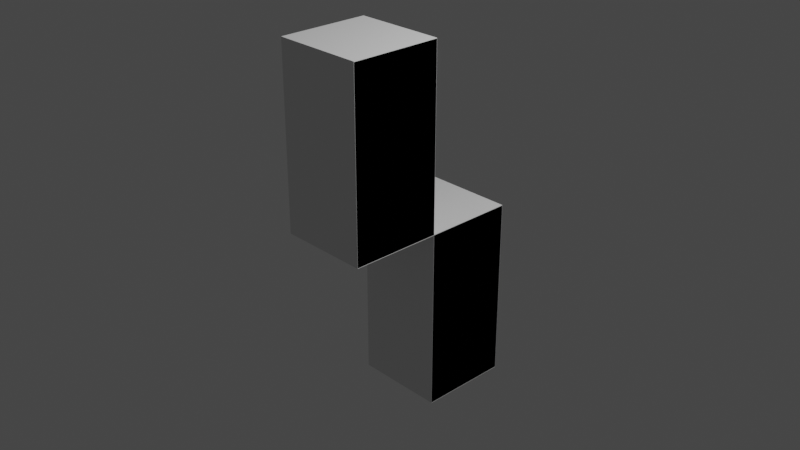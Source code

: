 # Source: SZDiagonal.blend  (saved by Blender 2.93.21; exported with 4.5.12 LTS)
import bpy
from mathutils import Matrix  # noqa: F401  (used for matrix-valued properties, if any)

bpy.ops.wm.read_factory_settings(use_empty=True)
scene = bpy.context.scene
scene.name = 'Scene'

# ---- collections
col_collection = bpy.data.collections.new('Collection'); scene.collection.children.link(col_collection)

# ---- world
world_world = bpy.data.worlds.new('World'); scene.world = world_world
world_world.use_nodes = True; world_world.node_tree.nodes.clear()
_N = world_world.node_tree.nodes; _L = world_world.node_tree.links
n0 = _N.new('ShaderNodeOutputWorld'); n0.name = 'World Output'; n0.location = (300, 300)
n1 = _N.new('ShaderNodeBackground'); n1.name = 'Background'; n1.location = (10, 300)
n1.inputs[0].default_value = (0.05088, 0.05088, 0.05088, 1.0)
_L.new(n1.outputs[0], n0.inputs[0])
n0.is_active_output = True
world_world.color = (0.05088, 0.05088, 0.05088)
world_world.use_sun_shadow = False
world_world.sun_shadow_jitter_overblur = 0.0

# ---- cameras
cam_camera = bpy.data.cameras.new('Camera')
cam_camera.clip_end = 100.0
cam_camera.ortho_scale = 7.314

# ---- lights
light_light = bpy.data.lights.new('Light', 'POINT')
light_light.transmission_factor = 0.0
light_light.energy = 1000.0
light_light.shadow_soft_size = 0.1
light_light.shadow_maximum_resolution = 0.006
light_light.use_absolute_resolution = True

# ---- meshes
me_cube_007 = bpy.data.meshes.new('Cube.007')
me_cube_007.from_pydata([(-1.0, -1.0, -1.0), (-1.0, -1.0, 1.0), (-1.0, 1.0, -1.0), (-1.0, 1.0, 1.0), (1.0, -1.0, -1.0), (1.0, -1.0, 1.0), (1.0, 1.0, -1.0), (1.0, 1.0, 1.0)], [], [(0, 1, 3, 2), (2, 3, 7, 6), (6, 7, 5, 4), (4, 5, 1, 0), (2, 6, 4, 0), (7, 3, 1, 5)])
_uv = me_cube_007.uv_layers.new(name='UVMap')
_uv.uv.foreach_set('vector', [0.375, 0.0, 0.625, 0.0, 0.625, 0.25, 0.375, 0.25, 0.375, 0.25, 0.625, 0.25, 0.625, 0.5, 0.375, 0.5, 0.375, 0.5, 0.625, 0.5, 0.625, 0.75, 0.375, 0.75, 0.375, 0.75, 0.625, 0.75, 0.625, 1.0, 0.375, 1.0, 0.125, 0.5, 0.375, 0.5, 0.375, 0.75, 0.125, 0.75, 0.625, 0.5, 0.875, 0.5, 0.875, 0.75, 0.625, 0.75])
me_cube_007.use_remesh_fix_poles = True
me_cube_007.use_remesh_preserve_attributes = False
me_cube_007.update()
me_cube_008 = bpy.data.meshes.new('Cube.008')
me_cube_008.from_pydata([(-1.0, -1.0, -1.0), (-1.0, -1.0, 1.0), (-1.0, 1.0, -1.0), (-1.0, 1.0, 1.0), (1.0, -1.0, -1.0), (1.0, -1.0, 1.0), (1.0, 1.0, -1.0), (1.0, 1.0, 1.0)], [], [(0, 1, 3, 2), (2, 3, 7, 6), (6, 7, 5, 4), (4, 5, 1, 0), (2, 6, 4, 0), (7, 3, 1, 5)])
_uv = me_cube_008.uv_layers.new(name='UVMap')
_uv.uv.foreach_set('vector', [0.375, 0.0, 0.625, 0.0, 0.625, 0.25, 0.375, 0.25, 0.375, 0.25, 0.625, 0.25, 0.625, 0.5, 0.375, 0.5, 0.375, 0.5, 0.625, 0.5, 0.625, 0.75, 0.375, 0.75, 0.375, 0.75, 0.625, 0.75, 0.625, 1.0, 0.375, 1.0, 0.125, 0.5, 0.375, 0.5, 0.375, 0.75, 0.125, 0.75, 0.625, 0.5, 0.875, 0.5, 0.875, 0.75, 0.625, 0.75])
me_cube_008.use_remesh_fix_poles = True
me_cube_008.use_remesh_preserve_attributes = False
me_cube_008.update()
me_cube = bpy.data.meshes.new('Cube')
me_cube.from_pydata([(-1.0, -1.0, -1.0), (-1.0, -1.0, 1.0), (-1.0, 1.0, -1.0), (-1.0, 1.0, 1.0), (1.0, -1.0, -1.0), (1.0, -1.0, 1.0), (1.0, 1.0, -1.0), (1.0, 1.0, 1.0), (-1.0, 1.0, -3.0), (-1.0, 1.0, -1.0), (-1.0, 3.0, -3.0), (-1.0, 3.0, -1.0), (1.0, 1.0, -3.0), (1.0, 1.0, -1.0), (1.0, 3.0, -3.0), (1.0, 3.0, -1.0), (-1.0, 3.0, -5.0), (-1.0, 1.0, -5.0), (1.0, 3.0, -5.0), (1.0, 1.0, -5.0), (-1.0, -1.0, 3.0), (-1.0, 1.0, 3.0), (1.0, 1.0, 3.0), (1.0, -1.0, 3.0)], [], [(0, 1, 3, 2), (2, 3, 7, 6), (6, 7, 5, 4), (4, 5, 1, 0), (2, 6, 4, 0), (5, 7, 22, 23), (8, 9, 11, 10), (10, 11, 15, 14), (14, 15, 13, 12), (12, 13, 9, 8), (8, 10, 16, 17), (15, 11, 9, 13), (16, 18, 19, 17), (14, 12, 19, 18), (12, 8, 17, 19), (10, 14, 18, 16), (22, 21, 20, 23), (3, 1, 20, 21), (1, 5, 23, 20), (7, 3, 21, 22)])
_uv = me_cube.uv_layers.new(name='UVMap')
_uv.uv.foreach_set('vector', [0.2, 0.6, 0.2, 0.8, 0.0, 0.8, 0.0, 0.6, 0.6, 0.0, 0.6, 0.2, 0.4, 0.2, 0.4, 0.0, 0.8, 0.0, 0.8, 0.2, 0.6, 0.2, 0.6, 0.0, 0.6, 0.4, 0.6, 0.6, 0.4, 0.6, 0.4, 0.4, 0.8, 0.2, 1.0, 0.2, 1.0, 0.4, 0.8, 0.4, 0.6, 0.2, 0.8, 0.2, 0.8, 0.4, 0.6, 0.4, 0.2, 0.2, 0.0, 0.2, 0.0, 0.0, 0.2, 0.0, 0.8, 0.6, 0.8, 0.8, 0.6, 0.8, 0.6, 0.6, 0.2, 0.6, 0.0, 0.6, 0.0, 0.4, 0.2, 0.4, 0.2, 0.4, 0.0, 0.4, 0.0, 0.2, 0.2, 0.2, 0.2, 0.2, 0.2, 0.0, 0.4, 0.0, 0.4, 0.2, 1.0, 0.4, 1.0, 0.6, 0.8, 0.6, 0.8, 0.4, 0.6, 0.8, 0.6, 1.0, 0.4, 1.0, 0.4, 0.8, 0.2, 0.6, 0.2, 0.4, 0.4, 0.4, 0.4, 0.6, 0.2, 0.4, 0.2, 0.2, 0.4, 0.2, 0.4, 0.4, 0.8, 0.6, 0.6, 0.6, 0.6, 0.4, 0.8, 0.4, 0.8, 0.0, 1.0, 0.0, 1.0, 0.2, 0.8, 0.2, 0.0, 0.8, 0.2, 0.8, 0.2, 1.0, 0.0, 1.0, 0.4, 0.6, 0.6, 0.6, 0.6, 0.8, 0.4, 0.8, 0.4, 0.2, 0.6, 0.2, 0.6, 0.4, 0.4, 0.4])
me_cube.use_remesh_fix_poles = True
me_cube.use_remesh_preserve_attributes = False
me_cube.update()

# ---- objects
ob_light = bpy.data.objects.new('Light', light_light)
ob_camera = bpy.data.objects.new('Camera', cam_camera)
ob_ucx_sm_diagonal_02 = bpy.data.objects.new('UCX_SM_Diagonal_02', me_cube_007)
ob_ucx_sm_diagonal_01 = bpy.data.objects.new('UCX_SM_Diagonal_01', me_cube_008)
ob_sm_diagonal = bpy.data.objects.new('SM_Diagonal', me_cube)

# ---- transforms, parenting, visibility, modifiers, constraints
ob_light.location = (4.076, 1.005, 5.904)
ob_light.rotation_euler = (0.6503, 0.05522, 1.866)
ob_light.lock_rotations_4d = False
ob_light.empty_display_type = 'ARROWS'
ob_light.color = (0.0, 0.0, 0.0, 0.0)
ob_light.lineart.crease_threshold = 0.0
ob_camera.location = (7.359, -6.926, 4.958)
ob_camera.rotation_euler = (1.109, 0.0, 0.8149)
ob_camera.lock_rotations_4d = False
ob_camera.empty_display_type = 'ARROWS'
ob_camera.color = (0.0, 0.0, 0.0, 0.0)
ob_camera.display_type = 'WIRE'
ob_camera.lineart.crease_threshold = 0.0
ob_ucx_sm_diagonal_02.location = (-1.865e-16, 0.5017, -1.006)
ob_ucx_sm_diagonal_02.scale = (0.5, 0.5, 1.0)
ob_ucx_sm_diagonal_01.location = (-1.865e-16, -0.4983, 0.9936)
ob_ucx_sm_diagonal_01.scale = (0.5, 0.5, 1.0)
ob_sm_diagonal.location = (0.0, -0.5, 0.5)
ob_sm_diagonal.scale = (0.5, 0.5, 0.5)

# ---- collection membership
col_collection.objects.link(ob_light)
col_collection.objects.link(ob_camera)
col_collection.objects.link(ob_ucx_sm_diagonal_02)
col_collection.objects.link(ob_ucx_sm_diagonal_01)
col_collection.objects.link(ob_sm_diagonal)

# ---- scene / render settings (as saved in the file)
scene.camera = ob_camera
scene.frame_start = 1; scene.frame_end = 250; scene.frame_set(1)
scene.render.engine = 'BLENDER_EEVEE_NEXT'
scene.cycles.use_denoising = False
scene.cycles.samples = 128
scene.cycles.sampling_pattern = 'TABULATED_SOBOL'
scene.cycles.use_adaptive_sampling = False
scene.cycles.use_light_tree = False
scene.view_settings.view_transform = 'Filmic'
bpy.context.view_layer.update()
